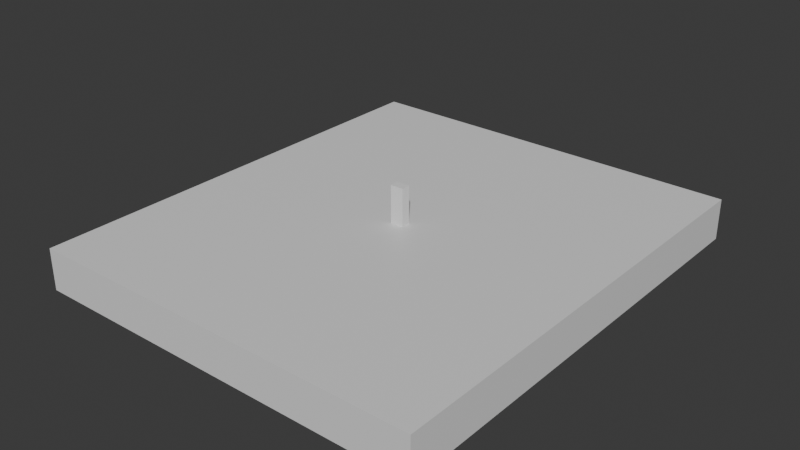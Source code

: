 # Source: level.blend  (saved by Blender 5.2.44; exported with 4.5.12 LTS)
import bpy
from mathutils import Matrix  # noqa: F401  (used for matrix-valued properties, if any)

bpy.ops.wm.read_factory_settings(use_empty=True)
scene = bpy.context.scene
scene.name = 'Scene'

# ---- collections
col_collection = bpy.data.collections.new('Collection'); scene.collection.children.link(col_collection)

# ---- materials (node trees are filled in below, after node groups)
mat_material = bpy.data.materials.new('Material')
mat_material.alpha_threshold = 0.0
mat_material.use_backface_culling_lightprobe_volume = False
mat_material.roughness = 0.5
mat_material.line_color = (0.0, 0.0, 0.0, 1.0)

# ---- material node trees
mat_material.use_nodes = True; mat_material.node_tree.nodes.clear()
_N = mat_material.node_tree.nodes; _L = mat_material.node_tree.links
n0 = _N.new('ShaderNodeOutputMaterial'); n0.name = 'Material Output'; n0.location = (200, 100)
n1 = _N.new('ShaderNodeBsdfPrincipled'); n1.name = 'Principled BSDF'; n1.location = (-200, 100)
n1.inputs[10].default_value = 0.005
_L.new(n1.outputs[0], n0.inputs[0])
n0.is_active_output = True

# ---- world
world_world = bpy.data.worlds.new('World'); scene.world = world_world
world_world.use_nodes = True; world_world.node_tree.nodes.clear()
_N = world_world.node_tree.nodes; _L = world_world.node_tree.links
n0 = _N.new('ShaderNodeOutputWorld'); n0.name = 'World Output'; n0.location = (200, 100)
n1 = _N.new('ShaderNodeBackground'); n1.name = 'Background'; n1.location = (-200, 100)
n1.inputs[0].default_value = (0.05088, 0.05088, 0.05088, 1.0)
_L.new(n1.outputs[0], n0.inputs[0])
n0.is_active_output = True
world_world.color = (0.05088, 0.05088, 0.05088)
world_world.sun_shadow_jitter_overblur = 0.0

# ---- meshes
me_cube = bpy.data.meshes.new('Cube')
me_cube.from_pydata([(1.0, 1.0, 1.0), (1.0, 1.0, -1.0), (1.0, -1.0, 1.0), (1.0, -1.0, -1.0), (-1.0, 1.0, 1.0), (-1.0, 1.0, -1.0), (-1.0, -1.0, 1.0), (-1.0, -1.0, -1.0)], [], [(0, 4, 6, 2), (3, 2, 6, 7), (7, 6, 4, 5), (5, 1, 3, 7), (1, 0, 2, 3), (5, 4, 0, 1)])
_uv = me_cube.uv_layers.new(name='UVMap')
_uv.uv.foreach_set('vector', [0.625, 0.5, 0.875, 0.5, 0.875, 0.75, 0.625, 0.75, 0.375, 0.75, 0.625, 0.75, 0.625, 1.0, 0.375, 1.0, 0.375, 0.0, 0.625, 0.0, 0.625, 0.25, 0.375, 0.25, 0.125, 0.5, 0.375, 0.5, 0.375, 0.75, 0.125, 0.75, 0.375, 0.5, 0.625, 0.5, 0.625, 0.75, 0.375, 0.75, 0.375, 0.25, 0.625, 0.25, 0.625, 0.5, 0.375, 0.5])
me_cube.materials.append(mat_material)
me_cube.use_mirror_vertex_groups = False
me_cube.update()
me_cube_005 = bpy.data.meshes.new('Cube.005')
me_cube_005.from_pydata([(-0.32, -0.22, -0.9), (-0.32, -0.22, 0.9), (-0.32, 0.22, -0.9), (-0.32, 0.22, 0.9), (0.32, -0.22, -0.9), (0.32, -0.22, 0.9), (0.32, 0.22, -0.9), (0.32, 0.22, 0.9)], [], [(0, 1, 3, 2), (2, 3, 7, 6), (6, 7, 5, 4), (4, 5, 1, 0), (2, 6, 4, 0), (7, 3, 1, 5)])
_uv = me_cube_005.uv_layers.new(name='UVMap')
_uv.uv.foreach_set('vector', [0.375, 0.0, 0.625, 0.0, 0.625, 0.25, 0.375, 0.25, 0.375, 0.25, 0.625, 0.25, 0.625, 0.5, 0.375, 0.5, 0.375, 0.5, 0.625, 0.5, 0.625, 0.75, 0.375, 0.75, 0.375, 0.75, 0.625, 0.75, 0.625, 1.0, 0.375, 1.0, 0.125, 0.5, 0.375, 0.5, 0.375, 0.75, 0.125, 0.75, 0.625, 0.5, 0.875, 0.5, 0.875, 0.75, 0.625, 0.75])
me_cube_005.update()

# ---- objects
ob_cube = bpy.data.objects.new('Cube', me_cube)
ob_playerspawn = bpy.data.objects.new('PlayerSpawn', None)
ob_cube_005 = bpy.data.objects.new('Cube.005', me_cube_005)

# ---- transforms, parenting, visibility, modifiers, constraints
ob_cube.location = (0.0, 0.0, 0.0)
ob_cube.scale = (9.678, 11.09, 1.0)
ob_cube.lock_rotations_4d = False
ob_cube.empty_display_type = 'ARROWS'
ob_cube.lineart.crease_threshold = 0.0
ob_playerspawn.location = (0.0, -4.663, 1.0)
ob_cube_005.location = (0.0, 0.0, 1.9)

# ---- collection membership
col_collection.objects.link(ob_cube)
col_collection.objects.link(ob_playerspawn)
col_collection.objects.link(ob_cube_005)

# ---- scene / render settings (as saved in the file)
scene.frame_start = 1; scene.frame_end = 250; scene.frame_set(1)
scene.render.engine = 'BLENDER_EEVEE_NEXT'
scene.render.bake_bias = 0.0
scene.render.bake_samples = 0
scene.render.compositor_device = 'GPU'
scene.eevee.use_volume_custom_range = False
scene.eevee.fast_gi_thickness_near = 0.1
scene.eevee.fast_gi_thickness_far = 0.0
scene.eevee.ray_tracing_options.screen_trace_thickness = 0.1
bpy.context.view_layer.update()

# ---- added for rendering (the .blend has no active camera and no usable light): camera, sun
cam_auto = bpy.data.cameras.new('AutoCamera')
cam_auto.lens = 50.0
cam_auto.sensor_width = 36.0
cam_auto.clip_end = 1000.0
ob_auto_camera = bpy.data.objects.new('AutoCamera', cam_auto)
scene.collection.objects.link(ob_auto_camera)
ob_auto_camera.location = (27.4657, -32.9588, 22.8725)
ob_auto_camera.rotation_euler = (1.09748, -7.21219e-08, 0.694738)
scene.camera = ob_auto_camera
light_auto_sun = bpy.data.lights.new('AutoSun', 'SUN')
light_auto_sun.energy = 3.0
light_auto_sun.angle = 0.0523599
ob_auto_sun = bpy.data.objects.new('AutoSun', light_auto_sun)
scene.collection.objects.link(ob_auto_sun)
ob_auto_sun.rotation_euler = (0.872665, 0.174533, 0.523599)
bpy.context.view_layer.update()
